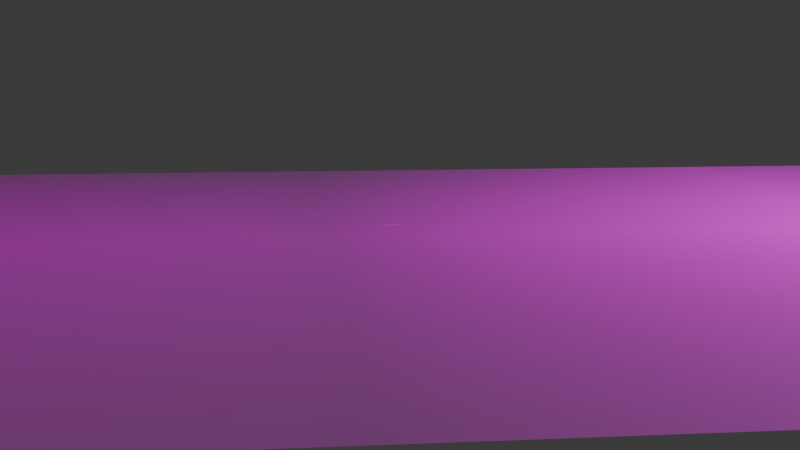 # Source: training-video-playground.blend  (saved by Blender 4.1.24; exported with 4.5.12 LTS)
import bpy
from mathutils import Matrix  # noqa: F401  (used for matrix-valued properties, if any)

bpy.ops.wm.read_factory_settings(use_empty=True)
scene = bpy.context.scene
scene.name = 'Scene'

# ---- collections
col_collection = bpy.data.collections.new('Collection'); scene.collection.children.link(col_collection)

# ---- images (referenced by path relative to the original .blend; pixels are not part of the script)
import os
ASSET_DIR = os.environ.get("B2B_ASSET_DIR", "")  # directory of the original .blend (textures are referenced by path, not embedded)
HERE = os.path.dirname(os.path.abspath(__file__))  # packed textures are extracted next to this script under _unpacked/

def load_image(name, relpath, width, height, colorspace="sRGB"):
    """Load a texture the original file referenced (path relative to the .blend, or extracted next to this script)."""
    p = next((c for c in (os.path.join(HERE, relpath), os.path.join(ASSET_DIR, relpath)) if relpath and os.path.exists(c)), "")
    if p:
        img = bpy.data.images.load(p, check_existing=True)
        img.name = name
    else:  # same state as the original file: an image datablock whose file is absent (Cycles renders it pink)
        img = bpy.data.images.new(name, width, height)
        img.source = "FILE"
        img.filepath = "//" + (relpath or name)
    img.colorspace_settings.name = colorspace
    return img
img_reddit_8k_borders_map_png = load_image('reddit-8k-borders-map.png', 'reddit-8k-borders-map.png', 1024, 1024, 'sRGB')
img_geosat_4k_map_jpg = load_image('geosat-4k-map.jpg', 'geosat-4k-map.jpg', 1024, 1024, 'sRGB')
img_map_arcgis_5_png = load_image('map-arcgis-5.png', 'map-arcgis-5.png', 1024, 1024, 'sRGB')
img_map_arcgis_9_22_46_216_240_smooth_edge_png = load_image('map-arcgis-9-22-46-216-240-smooth-edge.png', 'map-arcgis-9-22-46-216-240-smooth-edge.png', 1024, 1024, 'sRGB')
img_map_arcgis_9_22_46_216_240_no_sea_png = load_image('map-arcgis-9-22-46-216-240-no-sea.png', 'map-arcgis-9-22-46-216-240-no-sea.png', 1024, 1024, 'sRGB')

# ---- materials (node trees are filled in below, after node groups)
mat_reddit_8k_borders_map = bpy.data.materials.new('reddit-8k-borders-map')
mat_geosat_4k_map = bpy.data.materials.new('geosat-4k-map')
mat_map_arcgis_5 = bpy.data.materials.new('map-arcgis-5')
mat_map_arcgis_9_22_46_216_240_smooth_edge = bpy.data.materials.new('map-arcgis-9-22-46-216-240-smooth-edge')
mat_map_arcgis_9_22_46_216_240_no_sea = bpy.data.materials.new('map-arcgis-9-22-46-216-240-no-sea')

# ---- material node trees
mat_reddit_8k_borders_map.use_nodes = True; mat_reddit_8k_borders_map.node_tree.nodes.clear()
_N = mat_reddit_8k_borders_map.node_tree.nodes; _L = mat_reddit_8k_borders_map.node_tree.links
n0 = _N.new('ShaderNodeOutputMaterial'); n0.name = 'Material Output'; n0.location = (300, 300)
n1 = _N.new('ShaderNodeTexImage'); n1.name = 'Image Texture'; n1.location = (-200, 300)
n1.image = img_reddit_8k_borders_map_png
n1.extension = 'CLIP'
n2 = _N.new('ShaderNodeBsdfPrincipled'); n2.name = 'Principled BSDF'; n2.location = (0, 300)
_L.new(n1.outputs[0], n2.inputs[0])
_L.new(n1.outputs[1], n2.inputs[4])
_L.new(n2.outputs[0], n0.inputs[0])
n0.is_active_output = True
mat_geosat_4k_map.use_nodes = True; mat_geosat_4k_map.node_tree.nodes.clear()
_N = mat_geosat_4k_map.node_tree.nodes; _L = mat_geosat_4k_map.node_tree.links
n0 = _N.new('ShaderNodeOutputMaterial'); n0.name = 'Material Output'; n0.location = (300, 300)
n1 = _N.new('ShaderNodeTexImage'); n1.name = 'Image Texture'; n1.location = (-200, 300)
n1.image = img_geosat_4k_map_jpg
n1.extension = 'CLIP'
n2 = _N.new('ShaderNodeBsdfPrincipled'); n2.name = 'Principled BSDF'; n2.location = (0, 300)
_L.new(n1.outputs[0], n2.inputs[0])
_L.new(n1.outputs[1], n2.inputs[4])
_L.new(n2.outputs[0], n0.inputs[0])
n0.is_active_output = True
mat_map_arcgis_5.use_nodes = True; mat_map_arcgis_5.node_tree.nodes.clear()
_N = mat_map_arcgis_5.node_tree.nodes; _L = mat_map_arcgis_5.node_tree.links
n0 = _N.new('ShaderNodeOutputMaterial'); n0.name = 'Material Output'; n0.location = (300, 300)
n1 = _N.new('ShaderNodeTexImage'); n1.name = 'Image Texture'; n1.location = (-200, 300)
n1.image = img_map_arcgis_5_png
n1.extension = 'CLIP'
n2 = _N.new('ShaderNodeBsdfPrincipled'); n2.name = 'Principled BSDF'; n2.location = (0, 300)
_L.new(n1.outputs[0], n2.inputs[0])
_L.new(n1.outputs[1], n2.inputs[4])
_L.new(n2.outputs[0], n0.inputs[0])
n0.is_active_output = True
mat_map_arcgis_9_22_46_216_240_smooth_edge.use_nodes = True; mat_map_arcgis_9_22_46_216_240_smooth_edge.node_tree.nodes.clear()
_N = mat_map_arcgis_9_22_46_216_240_smooth_edge.node_tree.nodes; _L = mat_map_arcgis_9_22_46_216_240_smooth_edge.node_tree.links
n0 = _N.new('ShaderNodeOutputMaterial'); n0.name = 'Material Output'; n0.location = (300, 300)
n1 = _N.new('ShaderNodeTexImage'); n1.name = 'Image Texture'; n1.location = (-200, 300)
n1.image = img_map_arcgis_9_22_46_216_240_smooth_edge_png
n1.extension = 'CLIP'
n2 = _N.new('ShaderNodeBsdfPrincipled'); n2.name = 'Principled BSDF'; n2.location = (0, 300)
_L.new(n1.outputs[0], n2.inputs[0])
_L.new(n1.outputs[1], n2.inputs[4])
_L.new(n2.outputs[0], n0.inputs[0])
n0.is_active_output = True
mat_map_arcgis_9_22_46_216_240_no_sea.use_nodes = True; mat_map_arcgis_9_22_46_216_240_no_sea.node_tree.nodes.clear()
_N = mat_map_arcgis_9_22_46_216_240_no_sea.node_tree.nodes; _L = mat_map_arcgis_9_22_46_216_240_no_sea.node_tree.links
n0 = _N.new('ShaderNodeOutputMaterial'); n0.name = 'Material Output'; n0.location = (300, 300)
n1 = _N.new('ShaderNodeTexImage'); n1.name = 'Image Texture'; n1.location = (-200, 300)
n1.image = img_map_arcgis_9_22_46_216_240_no_sea_png
n1.extension = 'CLIP'
n2 = _N.new('ShaderNodeBsdfPrincipled'); n2.name = 'Principled BSDF'; n2.location = (0, 300)
_L.new(n1.outputs[0], n2.inputs[0])
_L.new(n1.outputs[1], n2.inputs[4])
_L.new(n2.outputs[0], n0.inputs[0])
n0.is_active_output = True

# ---- world
world_world = bpy.data.worlds.new('World'); scene.world = world_world
world_world.use_nodes = True; world_world.node_tree.nodes.clear()
_N = world_world.node_tree.nodes; _L = world_world.node_tree.links
n0 = _N.new('ShaderNodeOutputWorld'); n0.name = 'World Output'; n0.location = (300, 300)
n1 = _N.new('ShaderNodeBackground'); n1.name = 'Background'; n1.location = (10, 300)
n1.inputs[0].default_value = (0.05088, 0.05088, 0.05088, 1.0)
_L.new(n1.outputs[0], n0.inputs[0])
n0.is_active_output = True
world_world.color = (0.05088, 0.05088, 0.05088)
world_world.use_sun_shadow = False
world_world.sun_shadow_jitter_overblur = 0.0

# ---- cameras
cam_camera = bpy.data.cameras.new('Camera')
cam_camera.clip_end = 100.0
cam_camera.ortho_scale = 7.314

# ---- lights
light_light = bpy.data.lights.new('Light', 'POINT')
light_light.transmission_factor = 0.0
light_light.energy = 2000.0
light_light.shadow_soft_size = 0.1
light_light.shadow_maximum_resolution = 0.006
light_light.use_absolute_resolution = True

# ---- meshes
me_reddit_8k_borders_map = bpy.data.meshes.new('reddit-8k-borders-map')
me_reddit_8k_borders_map.from_pydata([(-1.0, -0.5, 0.0), (1.0, -0.5, 0.0), (-1.0, 0.5, 0.0), (1.0, 0.5, 0.0)], [], [(0, 1, 3, 2)])
_uv = me_reddit_8k_borders_map.uv_layers.new(name='UVMap')
_uv.uv.foreach_set('vector', [0.0, 0.0, 1.0, 0.0, 1.0, 1.0, 0.0, 1.0])
me_reddit_8k_borders_map.materials.append(mat_reddit_8k_borders_map)
me_reddit_8k_borders_map.update()
me_geosat_4k_map = bpy.data.meshes.new('geosat-4k-map')
me_geosat_4k_map.from_pydata([(-1.0, -0.5, 0.0), (1.0, -0.5, 0.0), (-1.0, 0.5, 0.0), (1.0, 0.5, 0.0)], [], [(0, 1, 3, 2)])
_uv = me_geosat_4k_map.uv_layers.new(name='UVMap')
_uv.uv.foreach_set('vector', [0.0, 0.0, 1.0, 0.0, 1.0, 1.0, 0.0, 1.0])
me_geosat_4k_map.materials.append(mat_geosat_4k_map)
me_geosat_4k_map.update()
me_map_arcgis_5 = bpy.data.meshes.new('map-arcgis-5')
me_map_arcgis_5.from_pydata([(-0.5, -0.5, 0.0), (0.5, -0.5, 0.0), (-0.5, 0.5, 0.0), (0.5, 0.5, 0.0)], [], [(0, 1, 3, 2)])
_uv = me_map_arcgis_5.uv_layers.new(name='UVMap')
_uv.uv.foreach_set('vector', [0.0, 0.0, 1.0, 0.0, 1.0, 1.0, 0.0, 1.0])
me_map_arcgis_5.materials.append(mat_map_arcgis_5)
me_map_arcgis_5.update()
me_map_arcgis_9_22_46_216_240_smooth_edge = bpy.data.meshes.new('map-arcgis-9-22-46-216-240-smooth-edge')
me_map_arcgis_9_22_46_216_240_smooth_edge.from_pydata([(-0.5, -0.5, 0.0), (0.5, -0.5, 0.0), (-0.5, 0.5, 0.0), (0.5, 0.5, 0.0)], [], [(0, 1, 3, 2)])
_uv = me_map_arcgis_9_22_46_216_240_smooth_edge.uv_layers.new(name='UVMap')
_uv.uv.foreach_set('vector', [0.0, 0.0, 1.0, 0.0, 1.0, 1.0, 0.0, 1.0])
me_map_arcgis_9_22_46_216_240_smooth_edge.materials.append(mat_map_arcgis_9_22_46_216_240_smooth_edge)
me_map_arcgis_9_22_46_216_240_smooth_edge.update()
me_map_arcgis_9_22_46_216_240_no_sea = bpy.data.meshes.new('map-arcgis-9-22-46-216-240-no-sea')
me_map_arcgis_9_22_46_216_240_no_sea.from_pydata([(-0.7969, -0.5, 0.0), (0.7969, -0.5, 0.0), (-0.7969, 0.5, 0.0), (0.7969, 0.5, 0.0)], [], [(0, 1, 3, 2)])
_uv = me_map_arcgis_9_22_46_216_240_no_sea.uv_layers.new(name='UVMap')
_uv.uv.foreach_set('vector', [0.0, 0.0, 1.0, 0.0, 1.0, 1.0, 0.0, 1.0])
me_map_arcgis_9_22_46_216_240_no_sea.materials.append(mat_map_arcgis_9_22_46_216_240_no_sea)
me_map_arcgis_9_22_46_216_240_no_sea.update()

# ---- curves / text
cu_b_ziercurve = bpy.data.curves.new('BézierCurve', 'CURVE')
cu_b_ziercurve.dimensions = '3D'
_sp = cu_b_ziercurve.splines.new('BEZIER'); _sp.bezier_points.add(4)
_sp.bezier_points.foreach_set('co', [0.2937, -3.807, 0.3266, -0.0289, 0.3203, 0.0, 0.01462, 3.175, -0.341, 1.469, 2.694, -0.5514, 1.03, 2.678, -0.6909])
_sp.bezier_points.foreach_set('handle_left', [0.3393, -4.516, 0.3266, -0.06451, -0.8596, -0.005984, -0.5265, 2.302, -0.1812, 1.299, 3.625, -0.3354, 1.19, 2.442, -0.6326])
_sp.bezier_points.foreach_set('handle_right', [0.2482, -3.102, 0.3266, 0.001258, 1.32, 0.005069, 0.5349, 4.016, -0.4945, 1.517, 2.435, -0.6115, 0.481, 3.489, -0.8915])
for _p, _l, _r in zip(_sp.bezier_points, ['ALIGNED', 'ALIGNED', 'ALIGNED', 'ALIGNED', 'ALIGNED'], ['ALIGNED', 'ALIGNED', 'ALIGNED', 'ALIGNED', 'ALIGNED']): _p.handle_left_type = _l; _p.handle_right_type = _r
_sp.order_u = 0
_sp.order_v = 0
cu_b_ziercurve.use_path = True
cu_b_ziercurve.fill_mode = 'FULL'

# ---- objects
ob_light = bpy.data.objects.new('Light', light_light)
ob_camera = bpy.data.objects.new('Camera', cam_camera)
ob_camerafocus = bpy.data.objects.new('CameraFocus', None)
ob_map_reddit_8k_borders_map = bpy.data.objects.new('map-reddit-8k-borders-map', me_reddit_8k_borders_map)
ob_map_geosat_4k_map = bpy.data.objects.new('map-geosat-4k-map', me_geosat_4k_map)
ob_map_arcgis_5 = bpy.data.objects.new('map-arcgis-5', me_map_arcgis_5)
ob_camerapath = bpy.data.objects.new('CameraPath', cu_b_ziercurve)
ob_map_arcgis_9_22_46_216_240_smooth_edge = bpy.data.objects.new('map-arcgis-9-22-46-216-240-smooth-edge', me_map_arcgis_9_22_46_216_240_smooth_edge)
ob_map_arcgis_9_22_46_216_240_no_sea = bpy.data.objects.new('map-arcgis-9-22-46-216-240-no-sea', me_map_arcgis_9_22_46_216_240_no_sea)

# ---- transforms, parenting, visibility, modifiers, constraints
ob_light.location = (7.595, 5.353, 6.0)
ob_light.rotation_euler = (0.6503, 0.05522, 6.579)
ob_light.lock_rotations_4d = False
ob_light.empty_display_type = 'ARROWS'
ob_light.color = (0.0, 0.0, 0.0, 0.0)
ob_light.lineart.crease_threshold = 0.0
ob_camera.location = (0.0, 0.0, 0.0)
ob_camera.rotation_euler = (1.109, -0.0, 5.527)
ob_camera.lock_rotations_4d = False
ob_camera.empty_display_type = 'ARROWS'
ob_camera.color = (0.0, 0.0, 0.0, 0.0)
ob_camera.display_type = 'WIRE'
ob_camera.lineart.crease_threshold = 0.0
_c = ob_camera.constraints.new('FOLLOW_PATH'); _c.name = 'Follow Path'
_c.target = ob_camerapath
_c = ob_camera.constraints.new('TRACK_TO'); _c.name = 'Track To'
_c.active = False
_c.target = ob_camerafocus
ob_camerafocus.location = (2.1, 6.489, -1.192e-07)
ob_camerafocus.rotation_euler = (0.0, -0.0, 4.712)
ob_map_reddit_8k_borders_map.location = (-6.461, -9.548, -1.192e-07)
ob_map_reddit_8k_borders_map.rotation_euler = (0.0, 4.371e-08, 6.283)
ob_map_reddit_8k_borders_map.scale = (7.579, 7.579, 7.579)
_m = ob_map_reddit_8k_borders_map.modifiers.new('Array', 'ARRAY')
_m.count = 50
ob_map_geosat_4k_map.location = (-6.461, -18.96, 0.0)
ob_map_geosat_4k_map.scale = (7.579, 7.579, 7.579)
_m = ob_map_geosat_4k_map.modifiers.new('Array', 'ARRAY')
_m.count = 50
ob_map_arcgis_5.location = (-8.295, 6.1, 0.0)
ob_map_arcgis_5.scale = (6.637, 6.637, 6.637)
_m = ob_map_arcgis_5.modifiers.new('Array', 'ARRAY')
_m.count = 50
ob_camerapath.location = (1.132, 3.7, 0.7556)
ob_map_arcgis_9_22_46_216_240_smooth_edge.location = (2.111, 6.466, 1e-05)
ob_map_arcgis_9_22_46_216_240_smooth_edge.scale = (0.286, 0.286, 0.286)
ob_map_arcgis_9_22_46_216_240_smooth_edge.hide_render = True
ob_map_arcgis_9_22_46_216_240_no_sea.location = (2.059, 6.496, 1e-06)
ob_map_arcgis_9_22_46_216_240_no_sea.rotation_euler = (0.0, 4.371e-08, 6.283)
ob_map_arcgis_9_22_46_216_240_no_sea.scale = (0.08365, 0.08365, 0.08365)

# ---- collection membership
col_collection.objects.link(ob_light)
col_collection.objects.link(ob_camera)
col_collection.objects.link(ob_camerafocus)
col_collection.objects.link(ob_map_reddit_8k_borders_map)
col_collection.objects.link(ob_map_geosat_4k_map)
col_collection.objects.link(ob_map_arcgis_5)
col_collection.objects.link(ob_camerapath)
col_collection.objects.link(ob_map_arcgis_9_22_46_216_240_smooth_edge)
col_collection.objects.link(ob_map_arcgis_9_22_46_216_240_no_sea)

# ---- scene / render settings (as saved in the file)
scene.camera = ob_camera
scene.frame_start = 1; scene.frame_end = 140; scene.frame_set(1)
scene.render.engine = 'CYCLES'
scene.render.image_settings.file_format = 'FFMPEG'
scene.render.image_settings.color_mode = 'RGB'
scene.cycles.samples = 512
scene.cycles.time_limit = 50.0
scene.cycles.sampling_pattern = 'TABULATED_SOBOL'
scene.cycles.adaptive_min_samples = 16
scene.eevee.ray_tracing_options.trace_max_roughness = 0.0
bpy.context.view_layer.update()

